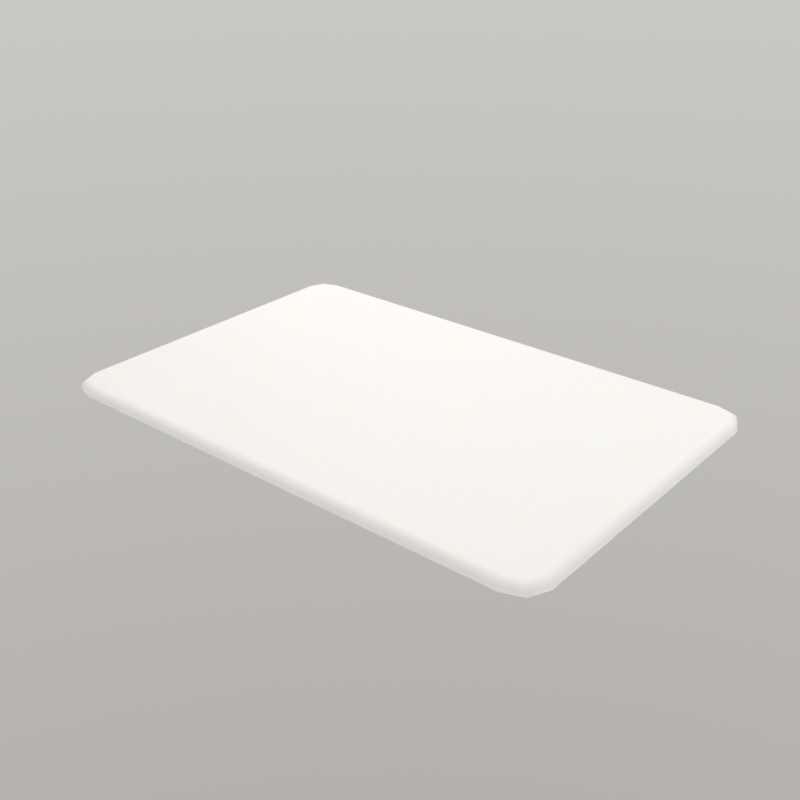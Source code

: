 # Source: calm-card.blend  (saved by Blender 4.5.92; exported with 4.5.12 LTS)
import bpy
from mathutils import Matrix  # noqa: F401  (used for matrix-valued properties, if any)

bpy.ops.wm.read_factory_settings(use_empty=True)
scene = bpy.context.scene
scene.name = 'card'

# ---- materials (node trees are filled in below, after node groups)
mat_card_arcilla = bpy.data.materials.new('card_arcilla')

# ---- material node trees
mat_card_arcilla.use_nodes = True; mat_card_arcilla.node_tree.nodes.clear()
_N = mat_card_arcilla.node_tree.nodes; _L = mat_card_arcilla.node_tree.links
n0 = _N.new('ShaderNodeBsdfPrincipled'); n0.name = 'Principled BSDF'; n0.location = (-200, 100)
n0.inputs[0].default_value = (0.97, 0.96, 0.93, 1.0)
n0.inputs[2].default_value = 0.58
n0.inputs[8].default_value = 0.35
n0.inputs[13].default_value = 0.4
n0.inputs[19].default_value = 0.12
n0.inputs[20].default_value = 0.55
n1 = _N.new('ShaderNodeOutputMaterial'); n1.name = 'Material Output'; n1.location = (200, 100)
_L.new(n0.outputs[0], n1.inputs[0])
n1.is_active_output = True

# ---- world
world_estudio_suave = bpy.data.worlds.new('estudio_suave'); scene.world = world_estudio_suave
world_estudio_suave.use_nodes = True; world_estudio_suave.node_tree.nodes.clear()
_N = world_estudio_suave.node_tree.nodes; _L = world_estudio_suave.node_tree.links
n0 = _N.new('ShaderNodeBackground'); n0.name = 'Background'; n0.location = (-200, 100)
n0.inputs[1].default_value = 0.85
n1 = _N.new('ShaderNodeOutputWorld'); n1.name = 'World Output'; n1.location = (200, 100)
n2 = _N.new('ShaderNodeTexCoord'); n2.name = 'Texture Coordinate'; n2.location = (0, 0)
n3 = _N.new('ShaderNodeSeparateXYZ'); n3.name = 'Separate XYZ'; n3.location = (0, 0)
n4 = _N.new('ShaderNodeValToRGB'); n4.name = 'Color Ramp'; n4.location = (0, 0)
while len(n4.color_ramp.elements) > 1: n4.color_ramp.elements.remove(n4.color_ramp.elements[-1])
n4.color_ramp.elements[0].position = 0.0; n4.color_ramp.elements[0].color = (0.46, 0.44, 0.42, 1.0)
_e = n4.color_ramp.elements.new(1.0); _e.color = (1.0, 0.99, 0.97, 1.0)
n5 = _N.new('ShaderNodeMapRange'); n5.name = 'Map Range'; n5.location = (0, 0)
n5.inputs[1].default_value = -1.0
_L.new(n0.outputs[0], n1.inputs[0])
_L.new(n2.outputs[0], n3.inputs[0])
_L.new(n3.outputs[2], n5.inputs[0])
_L.new(n5.outputs[0], n4.inputs[0])
_L.new(n4.outputs[0], n0.inputs[0])
n1.is_active_output = True

# ---- lights
light_softbox = bpy.data.lights.new('softbox', 'AREA')
light_softbox.color = (1.0, 0.98, 0.95)
light_softbox.energy = 70.0
light_softbox.shape = 'DISK'
light_softbox.size = 3.2
light_softbox_001 = bpy.data.lights.new('softbox.001', 'AREA')
light_softbox_001.color = (1.0, 0.98, 0.95)
light_softbox_001.energy = 14.0
light_softbox_001.shape = 'DISK'
light_softbox_001.size = 2.4

# ---- meshes
me_card_slab = bpy.data.meshes.new('card_slab')
me_card_slab.from_pydata([(1.5, 0.0, 0.0), (1.5, 0.1218, 0.0), (1.5, 0.2436, 0.0), (1.5, 0.3653, 0.0), (1.5, 0.4871, 0.0), (1.5, 0.6089, 0.0), (1.5, 0.7307, 0.0), (1.5, 0.8525, 0.0), (1.451, 0.9605, 0.0), (1.34, 1.0, 0.0), (1.218, 1.0, 0.0), (1.096, 1.0, 0.0), (0.9742, 1.0, 0.0), (0.8525, 1.0, 0.0), (0.7307, 1.0, 0.0), (0.6089, 1.0, 0.0), (0.4871, 1.0, 0.0), (0.3653, 1.0, 0.0), (0.2436, 1.0, 0.0), (0.1218, 1.0, 0.0), (3.614e-15, 1.0, 0.0), (-0.1218, 1.0, 0.0), (-0.2436, 1.0, 0.0), (-0.3653, 1.0, 0.0), (-0.4871, 1.0, 0.0), (-0.6089, 1.0, 0.0), (-0.7307, 1.0, 0.0), (-0.8525, 1.0, 0.0), (-0.9742, 1.0, 0.0), (-1.096, 1.0, 0.0), (-1.218, 1.0, 0.0), (-1.34, 1.0, 0.0), (-1.451, 0.9605, 0.0), (-1.5, 0.8525, 0.0), (-1.5, 0.7307, 0.0), (-1.5, 0.6089, 0.0), (-1.5, 0.4871, 0.0), (-1.5, 0.3653, 0.0), (-1.5, 0.2436, 0.0), (-1.5, 0.1218, 0.0), (-1.5, 6.401e-15, 0.0), (-1.5, -0.1218, 0.0), (-1.5, -0.2436, 0.0), (-1.5, -0.3653, 0.0), (-1.5, -0.4871, 0.0), (-1.5, -0.6089, 0.0), (-1.5, -0.7307, 0.0), (-1.5, -0.8525, 0.0), (-1.451, -0.9605, 0.0), (-1.34, -1.0, 0.0), (-1.218, -1.0, 0.0), (-1.096, -1.0, 0.0), (-0.9742, -1.0, 0.0), (-0.8525, -1.0, 0.0), (-0.7307, -1.0, 0.0), (-0.6089, -1.0, 0.0), (-0.4871, -1.0, 0.0), (-0.3653, -1.0, 0.0), (-0.2436, -1.0, 0.0), (-0.1218, -1.0, 0.0), (-1.617e-14, -1.0, 0.0), (0.1218, -1.0, 0.0), (0.2436, -1.0, 0.0), (0.3653, -1.0, 0.0), (0.4871, -1.0, 0.0), (0.6089, -1.0, 0.0), (0.7307, -1.0, 0.0), (0.8525, -1.0, 0.0), (0.9742, -1.0, 0.0), (1.096, -1.0, 0.0), (1.218, -1.0, 0.0), (1.34, -1.0, 0.0), (1.451, -0.9605, 0.0), (1.5, -0.8525, 0.0), (1.5, -0.7307, 0.0), (1.5, -0.6089, 0.0), (1.5, -0.4871, 0.0), (1.5, -0.3653, 0.0), (1.5, -0.2436, 0.0), (1.5, -0.1218, 0.0), (1.5, 0.0, 0.0), (1.5, 0.1218, 0.0), (1.5, 0.2436, 0.0), (1.5, 0.3653, 0.0), (1.5, 0.4871, 0.0), (1.5, 0.6089, 0.0), (1.5, 0.7307, 0.0), (1.5, 0.8525, 0.0), (1.451, 0.9605, 0.0), (1.34, 1.0, 0.0), (1.218, 1.0, 0.0), (1.096, 1.0, 0.0), (0.9742, 1.0, 0.0), (0.8525, 1.0, 0.0), (0.7307, 1.0, 0.0), (0.6089, 1.0, 0.0), (0.4871, 1.0, 0.0), (0.3653, 1.0, 0.0), (0.2436, 1.0, 0.0), (0.1218, 1.0, 0.0), (3.614e-15, 1.0, 0.0), (-0.1218, 1.0, 0.0), (-0.2436, 1.0, 0.0), (-0.3653, 1.0, 0.0), (-0.4871, 1.0, 0.0), (-0.6089, 1.0, 0.0), (-0.7307, 1.0, 0.0), (-0.8525, 1.0, 0.0), (-0.9742, 1.0, 0.0), (-1.096, 1.0, 0.0), (-1.218, 1.0, 0.0), (-1.34, 1.0, 0.0), (-1.451, 0.9605, 0.0), (-1.5, 0.8525, 0.0), (-1.5, 0.7307, 0.0), (-1.5, 0.6089, 0.0), (-1.5, 0.4871, 0.0), (-1.5, 0.3653, 0.0), (-1.5, 0.2436, 0.0), (-1.5, 0.1218, 0.0), (-1.5, 6.401e-15, 0.0), (-1.5, -0.1218, 0.0), (-1.5, -0.2436, 0.0), (-1.5, -0.3653, 0.0), (-1.5, -0.4871, 0.0), (-1.5, -0.6089, 0.0), (-1.5, -0.7307, 0.0), (-1.5, -0.8525, 0.0), (-1.451, -0.9605, 0.0), (-1.34, -1.0, 0.0), (-1.218, -1.0, 0.0), (-1.096, -1.0, 0.0), (-0.9742, -1.0, 0.0), (-0.8525, -1.0, 0.0), (-0.7307, -1.0, 0.0), (-0.6089, -1.0, 0.0), (-0.4871, -1.0, 0.0), (-0.3653, -1.0, 0.0), (-0.2436, -1.0, 0.0), (-0.1218, -1.0, 0.0), (-1.617e-14, -1.0, 0.0), (0.1218, -1.0, 0.0), (0.2436, -1.0, 0.0), (0.3653, -1.0, 0.0), (0.4871, -1.0, 0.0), (0.6089, -1.0, 0.0), (0.7307, -1.0, 0.0), (0.8525, -1.0, 0.0), (0.9742, -1.0, 0.0), (1.096, -1.0, 0.0), (1.218, -1.0, 0.0), (1.34, -1.0, 0.0), (1.451, -0.9605, 0.0), (1.5, -0.8525, 0.0), (1.5, -0.7307, 0.0), (1.5, -0.6089, 0.0), (1.5, -0.4871, 0.0), (1.5, -0.3653, 0.0), (1.5, -0.2436, 0.0), (1.5, -0.1218, 0.0), (1.496, 0.0, 0.01913), (1.496, 0.1218, 0.01913), (1.496, 0.2436, 0.01913), (1.496, 0.3653, 0.01913), (1.496, 0.4871, 0.01913), (1.496, 0.6089, 0.01913), (1.496, 0.7307, 0.01913), (1.496, 0.8517, 0.01913), (1.449, 0.9577, 0.01913), (1.339, 0.9962, 0.01913), (1.218, 0.9962, 0.01913), (1.096, 0.9962, 0.01913), (0.9742, 0.9962, 0.01913), (0.8525, 0.9962, 0.01913), (0.7307, 0.9962, 0.01913), (0.6089, 0.9962, 0.01913), (0.4871, 0.9962, 0.01913), (0.3653, 0.9962, 0.01913), (0.2436, 0.9962, 0.01913), (0.1218, 0.9962, 0.01913), (3.612e-15, 0.9962, 0.01913), (-0.1218, 0.9962, 0.01913), (-0.2436, 0.9962, 0.01913), (-0.3653, 0.9962, 0.01913), (-0.4871, 0.9962, 0.01913), (-0.6089, 0.9962, 0.01913), (-0.7307, 0.9962, 0.01913), (-0.8525, 0.9962, 0.01913), (-0.9742, 0.9962, 0.01913), (-1.096, 0.9962, 0.01913), (-1.218, 0.9962, 0.01913), (-1.339, 0.9962, 0.01913), (-1.449, 0.9577, 0.01913), (-1.496, 0.8517, 0.01913), (-1.496, 0.7307, 0.01913), (-1.496, 0.6089, 0.01913), (-1.496, 0.4871, 0.01913), (-1.496, 0.3653, 0.01913), (-1.496, 0.2436, 0.01913), (-1.496, 0.1218, 0.01913), (-1.496, 6.401e-15, 0.01913), (-1.496, -0.1218, 0.01913), (-1.496, -0.2436, 0.01913), (-1.496, -0.3653, 0.01913), (-1.496, -0.4871, 0.01913), (-1.496, -0.6089, 0.01913), (-1.496, -0.7307, 0.01913), (-1.496, -0.8517, 0.01913), (-1.449, -0.9577, 0.01913), (-1.339, -0.9962, 0.01913), (-1.218, -0.9962, 0.01913), (-1.096, -0.9962, 0.01913), (-0.9742, -0.9962, 0.01913), (-0.8525, -0.9962, 0.01913), (-0.7307, -0.9962, 0.01913), (-0.6089, -0.9962, 0.01913), (-0.4871, -0.9962, 0.01913), (-0.3653, -0.9962, 0.01913), (-0.2436, -0.9962, 0.01913), (-0.1218, -0.9962, 0.01913), (-1.617e-14, -0.9962, 0.01913), (0.1218, -0.9962, 0.01913), (0.2436, -0.9962, 0.01913), (0.3653, -0.9962, 0.01913), (0.4871, -0.9962, 0.01913), (0.6089, -0.9962, 0.01913), (0.7307, -0.9962, 0.01913), (0.8525, -0.9962, 0.01913), (0.9742, -0.9962, 0.01913), (1.096, -0.9962, 0.01913), (1.218, -0.9962, 0.01913), (1.339, -0.9962, 0.01913), (1.449, -0.9577, 0.01913), (1.496, -0.8517, 0.01913), (1.496, -0.7307, 0.01913), (1.496, -0.6089, 0.01913), (1.496, -0.4871, 0.01913), (1.496, -0.3653, 0.01913), (1.496, -0.2436, 0.01913), (1.496, -0.1218, 0.01913), (1.485, 0.0, 0.03536), (1.485, 0.1218, 0.03536), (1.485, 0.2436, 0.03536), (1.485, 0.3653, 0.03536), (1.485, 0.4871, 0.03536), (1.485, 0.6089, 0.03536), (1.485, 0.7307, 0.03536), (1.486, 0.8494, 0.03536), (1.442, 0.9497, 0.03536), (1.337, 0.9856, 0.03536), (1.218, 0.9854, 0.03536), (1.096, 0.9854, 0.03536), (0.9742, 0.9854, 0.03536), (0.8525, 0.9854, 0.03536), (0.7307, 0.9854, 0.03536), (0.6089, 0.9854, 0.03536), (0.4871, 0.9854, 0.03536), (0.3653, 0.9854, 0.03536), (0.2436, 0.9854, 0.03536), (0.1218, 0.9854, 0.03536), (3.607e-15, 0.9854, 0.03536), (-0.1218, 0.9854, 0.03536), (-0.2436, 0.9854, 0.03536), (-0.3653, 0.9854, 0.03536), (-0.4871, 0.9854, 0.03536), (-0.6089, 0.9854, 0.03536), (-0.7307, 0.9854, 0.03536), (-0.8525, 0.9854, 0.03536), (-0.9742, 0.9854, 0.03536), (-1.096, 0.9854, 0.03536), (-1.218, 0.9854, 0.03536), (-1.337, 0.9856, 0.03536), (-1.442, 0.9497, 0.03536), (-1.486, 0.8494, 0.03536), (-1.485, 0.7307, 0.03536), (-1.485, 0.6089, 0.03536), (-1.485, 0.4871, 0.03536), (-1.485, 0.3653, 0.03536), (-1.485, 0.2436, 0.03536), (-1.485, 0.1218, 0.03536), (-1.485, 6.401e-15, 0.03536), (-1.485, -0.1218, 0.03536), (-1.485, -0.2436, 0.03536), (-1.485, -0.3653, 0.03536), (-1.485, -0.4871, 0.03536), (-1.485, -0.6089, 0.03536), (-1.485, -0.7307, 0.03536), (-1.486, -0.8494, 0.03536), (-1.442, -0.9497, 0.03536), (-1.337, -0.9856, 0.03536), (-1.218, -0.9854, 0.03536), (-1.096, -0.9854, 0.03536), (-0.9742, -0.9854, 0.03536), (-0.8525, -0.9854, 0.03536), (-0.7307, -0.9854, 0.03536), (-0.6089, -0.9854, 0.03536), (-0.4871, -0.9854, 0.03536), (-0.3653, -0.9854, 0.03536), (-0.2436, -0.9854, 0.03536), (-0.1218, -0.9854, 0.03536), (-1.616e-14, -0.9854, 0.03536), (0.1218, -0.9854, 0.03536), (0.2436, -0.9854, 0.03536), (0.3653, -0.9854, 0.03536), (0.4871, -0.9854, 0.03536), (0.6089, -0.9854, 0.03536), (0.7307, -0.9854, 0.03536), (0.8525, -0.9854, 0.03536), (0.9742, -0.9854, 0.03536), (1.096, -0.9854, 0.03536), (1.218, -0.9854, 0.03536), (1.337, -0.9856, 0.03536), (1.442, -0.9497, 0.03536), (1.486, -0.8494, 0.03536), (1.485, -0.7307, 0.03536), (1.485, -0.6089, 0.03536), (1.485, -0.4871, 0.03536), (1.485, -0.3653, 0.03536), (1.485, -0.2436, 0.03536), (1.485, -0.1218, 0.03536), (1.469, 0.0, 0.04619), (1.469, 0.1218, 0.04619), (1.469, 0.2436, 0.04619), (1.469, 0.3653, 0.04619), (1.469, 0.4871, 0.04619), (1.469, 0.6089, 0.04619), (1.469, 0.7307, 0.04619), (1.47, 0.8461, 0.04619), (1.431, 0.9378, 0.04619), (1.334, 0.9696, 0.04619), (1.218, 0.9691, 0.04619), (1.096, 0.9691, 0.04619), (0.9742, 0.9691, 0.04619), (0.8525, 0.9691, 0.04619), (0.7307, 0.9691, 0.04619), (0.6089, 0.9691, 0.04619), (0.4871, 0.9691, 0.04619), (0.3653, 0.9691, 0.04619), (0.2436, 0.9691, 0.04619), (0.1218, 0.9691, 0.04619), (3.6e-15, 0.9691, 0.04619), (-0.1218, 0.9691, 0.04619), (-0.2436, 0.9691, 0.04619), (-0.3653, 0.9691, 0.04619), (-0.4871, 0.9691, 0.04619), (-0.6089, 0.9691, 0.04619), (-0.7307, 0.9691, 0.04619), (-0.8525, 0.9691, 0.04619), (-0.9742, 0.9691, 0.04619), (-1.096, 0.9691, 0.04619), (-1.218, 0.9691, 0.04619), (-1.334, 0.9696, 0.04619), (-1.431, 0.9378, 0.04619), (-1.47, 0.8461, 0.04619), (-1.469, 0.7307, 0.04619), (-1.469, 0.6089, 0.04619), (-1.469, 0.4871, 0.04619), (-1.469, 0.3653, 0.04619), (-1.469, 0.2436, 0.04619), (-1.469, 0.1218, 0.04619), (-1.469, 6.401e-15, 0.04619), (-1.469, -0.1218, 0.04619), (-1.469, -0.2436, 0.04619), (-1.469, -0.3653, 0.04619), (-1.469, -0.4871, 0.04619), (-1.469, -0.6089, 0.04619), (-1.469, -0.7307, 0.04619), (-1.47, -0.8461, 0.04619), (-1.431, -0.9378, 0.04619), (-1.334, -0.9696, 0.04619), (-1.218, -0.9691, 0.04619), (-1.096, -0.9691, 0.04619), (-0.9742, -0.9691, 0.04619), (-0.8525, -0.9691, 0.04619), (-0.7307, -0.9691, 0.04619), (-0.6089, -0.9691, 0.04619), (-0.4871, -0.9691, 0.04619), (-0.3653, -0.9691, 0.04619), (-0.2436, -0.9691, 0.04619), (-0.1218, -0.9691, 0.04619), (-1.616e-14, -0.9691, 0.04619), (0.1218, -0.9691, 0.04619), (0.2436, -0.9691, 0.04619), (0.3653, -0.9691, 0.04619), (0.4871, -0.9691, 0.04619), (0.6089, -0.9691, 0.04619), (0.7307, -0.9691, 0.04619), (0.8525, -0.9691, 0.04619), (0.9742, -0.9691, 0.04619), (1.096, -0.9691, 0.04619), (1.218, -0.9691, 0.04619), (1.334, -0.9696, 0.04619), (1.431, -0.9378, 0.04619), (1.47, -0.8461, 0.04619), (1.469, -0.7307, 0.04619), (1.469, -0.6089, 0.04619), (1.469, -0.4871, 0.04619), (1.469, -0.3653, 0.04619), (1.469, -0.2436, 0.04619), (1.469, -0.1218, 0.04619), (1.45, 0.0, 0.05), (1.45, 0.1218, 0.05), (1.45, 0.2436, 0.05), (1.45, 0.3653, 0.05), (1.45, 0.4871, 0.05), (1.45, 0.6089, 0.05), (1.45, 0.7307, 0.05), (1.451, 0.8421, 0.05), (1.418, 0.9237, 0.05), (1.331, 0.9507, 0.05), (1.218, 0.95, 0.05), (1.096, 0.95, 0.05), (0.9742, 0.95, 0.05), (0.8525, 0.95, 0.05), (0.7307, 0.95, 0.05), (0.6089, 0.95, 0.05), (0.4871, 0.95, 0.05), (0.3653, 0.95, 0.05), (0.2436, 0.95, 0.05), (0.1218, 0.95, 0.05), (3.591e-15, 0.95, 0.05), (-0.1218, 0.95, 0.05), (-0.2436, 0.95, 0.05), (-0.3653, 0.95, 0.05), (-0.4871, 0.95, 0.05), (-0.6089, 0.95, 0.05), (-0.7307, 0.95, 0.05), (-0.8525, 0.95, 0.05), (-0.9742, 0.95, 0.05), (-1.096, 0.95, 0.05), (-1.218, 0.95, 0.05), (-1.331, 0.9507, 0.05), (-1.418, 0.9237, 0.05), (-1.451, 0.8421, 0.05), (-1.45, 0.7307, 0.05), (-1.45, 0.6089, 0.05), (-1.45, 0.4871, 0.05), (-1.45, 0.3653, 0.05), (-1.45, 0.2436, 0.05), (-1.45, 0.1218, 0.05), (-1.45, 6.401e-15, 0.05), (-1.45, -0.1218, 0.05), (-1.45, -0.2436, 0.05), (-1.45, -0.3653, 0.05), (-1.45, -0.4871, 0.05), (-1.45, -0.6089, 0.05), (-1.45, -0.7307, 0.05), (-1.451, -0.8421, 0.05), (-1.418, -0.9237, 0.05), (-1.331, -0.9507, 0.05), (-1.218, -0.95, 0.05), (-1.096, -0.95, 0.05), (-0.9742, -0.95, 0.05), (-0.8525, -0.95, 0.05), (-0.7307, -0.95, 0.05), (-0.6089, -0.95, 0.05), (-0.4871, -0.95, 0.05), (-0.3653, -0.95, 0.05), (-0.2436, -0.95, 0.05), (-0.1218, -0.95, 0.05), (-1.615e-14, -0.95, 0.05), (0.1218, -0.95, 0.05), (0.2436, -0.95, 0.05), (0.3653, -0.95, 0.05), (0.4871, -0.95, 0.05), (0.6089, -0.95, 0.05), (0.7307, -0.95, 0.05), (0.8525, -0.95, 0.05), (0.9742, -0.95, 0.05), (1.096, -0.95, 0.05), (1.218, -0.95, 0.05), (1.331, -0.9507, 0.05), (1.418, -0.9237, 0.05), (1.451, -0.8421, 0.05), (1.45, -0.7307, 0.05), (1.45, -0.6089, 0.05), (1.45, -0.4871, 0.05), (1.45, -0.3653, 0.05), (1.45, -0.2436, 0.05), (1.45, -0.1218, 0.05)], [], [(0, 1, 81, 80), (1, 2, 82, 81), (2, 3, 83, 82), (3, 4, 84, 83), (4, 5, 85, 84), (5, 6, 86, 85), (6, 7, 87, 86), (7, 8, 88, 87), (8, 9, 89, 88), (9, 10, 90, 89), (10, 11, 91, 90), (11, 12, 92, 91), (12, 13, 93, 92), (13, 14, 94, 93), (14, 15, 95, 94), (15, 16, 96, 95), (16, 17, 97, 96), (17, 18, 98, 97), (18, 19, 99, 98), (19, 20, 100, 99), (20, 21, 101, 100), (21, 22, 102, 101), (22, 23, 103, 102), (23, 24, 104, 103), (24, 25, 105, 104), (25, 26, 106, 105), (26, 27, 107, 106), (27, 28, 108, 107), (28, 29, 109, 108), (29, 30, 110, 109), (30, 31, 111, 110), (31, 32, 112, 111), (32, 33, 113, 112), (33, 34, 114, 113), (34, 35, 115, 114), (35, 36, 116, 115), (36, 37, 117, 116), (37, 38, 118, 117), (38, 39, 119, 118), (39, 40, 120, 119), (40, 41, 121, 120), (41, 42, 122, 121), (42, 43, 123, 122), (43, 44, 124, 123), (44, 45, 125, 124), (45, 46, 126, 125), (46, 47, 127, 126), (47, 48, 128, 127), (48, 49, 129, 128), (49, 50, 130, 129), (50, 51, 131, 130), (51, 52, 132, 131), (52, 53, 133, 132), (53, 54, 134, 133), (54, 55, 135, 134), (55, 56, 136, 135), (56, 57, 137, 136), (57, 58, 138, 137), (58, 59, 139, 138), (59, 60, 140, 139), (60, 61, 141, 140), (61, 62, 142, 141), (62, 63, 143, 142), (63, 64, 144, 143), (64, 65, 145, 144), (65, 66, 146, 145), (66, 67, 147, 146), (67, 68, 148, 147), (68, 69, 149, 148), (69, 70, 150, 149), (70, 71, 151, 150), (71, 72, 152, 151), (72, 73, 153, 152), (73, 74, 154, 153), (74, 75, 155, 154), (75, 76, 156, 155), (76, 77, 157, 156), (77, 78, 158, 157), (78, 79, 159, 158), (79, 0, 80, 159), (80, 81, 161, 160), (81, 82, 162, 161), (82, 83, 163, 162), (83, 84, 164, 163), (84, 85, 165, 164), (85, 86, 166, 165), (86, 87, 167, 166), (87, 88, 168, 167), (88, 89, 169, 168), (89, 90, 170, 169), (90, 91, 171, 170), (91, 92, 172, 171), (92, 93, 173, 172), (93, 94, 174, 173), (94, 95, 175, 174), (95, 96, 176, 175), (96, 97, 177, 176), (97, 98, 178, 177), (98, 99, 179, 178), (99, 100, 180, 179), (100, 101, 181, 180), (101, 102, 182, 181), (102, 103, 183, 182), (103, 104, 184, 183), (104, 105, 185, 184), (105, 106, 186, 185), (106, 107, 187, 186), (107, 108, 188, 187), (108, 109, 189, 188), (109, 110, 190, 189), (110, 111, 191, 190), (111, 112, 192, 191), (112, 113, 193, 192), (113, 114, 194, 193), (114, 115, 195, 194), (115, 116, 196, 195), (116, 117, 197, 196), (117, 118, 198, 197), (118, 119, 199, 198), (119, 120, 200, 199), (120, 121, 201, 200), (121, 122, 202, 201), (122, 123, 203, 202), (123, 124, 204, 203), (124, 125, 205, 204), (125, 126, 206, 205), (126, 127, 207, 206), (127, 128, 208, 207), (128, 129, 209, 208), (129, 130, 210, 209), (130, 131, 211, 210), (131, 132, 212, 211), (132, 133, 213, 212), (133, 134, 214, 213), (134, 135, 215, 214), (135, 136, 216, 215), (136, 137, 217, 216), (137, 138, 218, 217), (138, 139, 219, 218), (139, 140, 220, 219), (140, 141, 221, 220), (141, 142, 222, 221), (142, 143, 223, 222), (143, 144, 224, 223), (144, 145, 225, 224), (145, 146, 226, 225), (146, 147, 227, 226), (147, 148, 228, 227), (148, 149, 229, 228), (149, 150, 230, 229), (150, 151, 231, 230), (151, 152, 232, 231), (152, 153, 233, 232), (153, 154, 234, 233), (154, 155, 235, 234), (155, 156, 236, 235), (156, 157, 237, 236), (157, 158, 238, 237), (158, 159, 239, 238), (159, 80, 160, 239), (160, 161, 241, 240), (161, 162, 242, 241), (162, 163, 243, 242), (163, 164, 244, 243), (164, 165, 245, 244), (165, 166, 246, 245), (166, 167, 247, 246), (167, 168, 248, 247), (168, 169, 249, 248), (169, 170, 250, 249), (170, 171, 251, 250), (171, 172, 252, 251), (172, 173, 253, 252), (173, 174, 254, 253), (174, 175, 255, 254), (175, 176, 256, 255), (176, 177, 257, 256), (177, 178, 258, 257), (178, 179, 259, 258), (179, 180, 260, 259), (180, 181, 261, 260), (181, 182, 262, 261), (182, 183, 263, 262), (183, 184, 264, 263), (184, 185, 265, 264), (185, 186, 266, 265), (186, 187, 267, 266), (187, 188, 268, 267), (188, 189, 269, 268), (189, 190, 270, 269), (190, 191, 271, 270), (191, 192, 272, 271), (192, 193, 273, 272), (193, 194, 274, 273), (194, 195, 275, 274), (195, 196, 276, 275), (196, 197, 277, 276), (197, 198, 278, 277), (198, 199, 279, 278), (199, 200, 280, 279), (200, 201, 281, 280), (201, 202, 282, 281), (202, 203, 283, 282), (203, 204, 284, 283), (204, 205, 285, 284), (205, 206, 286, 285), (206, 207, 287, 286), (207, 208, 288, 287), (208, 209, 289, 288), (209, 210, 290, 289), (210, 211, 291, 290), (211, 212, 292, 291), (212, 213, 293, 292), (213, 214, 294, 293), (214, 215, 295, 294), (215, 216, 296, 295), (216, 217, 297, 296), (217, 218, 298, 297), (218, 219, 299, 298), (219, 220, 300, 299), (220, 221, 301, 300), (221, 222, 302, 301), (222, 223, 303, 302), (223, 224, 304, 303), (224, 225, 305, 304), (225, 226, 306, 305), (226, 227, 307, 306), (227, 228, 308, 307), (228, 229, 309, 308), (229, 230, 310, 309), (230, 231, 311, 310), (231, 232, 312, 311), (232, 233, 313, 312), (233, 234, 314, 313), (234, 235, 315, 314), (235, 236, 316, 315), (236, 237, 317, 316), (237, 238, 318, 317), (238, 239, 319, 318), (239, 160, 240, 319), (240, 241, 321, 320), (241, 242, 322, 321), (242, 243, 323, 322), (243, 244, 324, 323), (244, 245, 325, 324), (245, 246, 326, 325), (246, 247, 327, 326), (247, 248, 328, 327), (248, 249, 329, 328), (249, 250, 330, 329), (250, 251, 331, 330), (251, 252, 332, 331), (252, 253, 333, 332), (253, 254, 334, 333), (254, 255, 335, 334), (255, 256, 336, 335), (256, 257, 337, 336), (257, 258, 338, 337), (258, 259, 339, 338), (259, 260, 340, 339), (260, 261, 341, 340), (261, 262, 342, 341), (262, 263, 343, 342), (263, 264, 344, 343), (264, 265, 345, 344), (265, 266, 346, 345), (266, 267, 347, 346), (267, 268, 348, 347), (268, 269, 349, 348), (269, 270, 350, 349), (270, 271, 351, 350), (271, 272, 352, 351), (272, 273, 353, 352), (273, 274, 354, 353), (274, 275, 355, 354), (275, 276, 356, 355), (276, 277, 357, 356), (277, 278, 358, 357), (278, 279, 359, 358), (279, 280, 360, 359), (280, 281, 361, 360), (281, 282, 362, 361), (282, 283, 363, 362), (283, 284, 364, 363), (284, 285, 365, 364), (285, 286, 366, 365), (286, 287, 367, 366), (287, 288, 368, 367), (288, 289, 369, 368), (289, 290, 370, 369), (290, 291, 371, 370), (291, 292, 372, 371), (292, 293, 373, 372), (293, 294, 374, 373), (294, 295, 375, 374), (295, 296, 376, 375), (296, 297, 377, 376), (297, 298, 378, 377), (298, 299, 379, 378), (299, 300, 380, 379), (300, 301, 381, 380), (301, 302, 382, 381), (302, 303, 383, 382), (303, 304, 384, 383), (304, 305, 385, 384), (305, 306, 386, 385), (306, 307, 387, 386), (307, 308, 388, 387), (308, 309, 389, 388), (309, 310, 390, 389), (310, 311, 391, 390), (311, 312, 392, 391), (312, 313, 393, 392), (313, 314, 394, 393), (314, 315, 395, 394), (315, 316, 396, 395), (316, 317, 397, 396), (317, 318, 398, 397), (318, 319, 399, 398), (319, 240, 320, 399), (320, 321, 401, 400), (321, 322, 402, 401), (322, 323, 403, 402), (323, 324, 404, 403), (324, 325, 405, 404), (325, 326, 406, 405), (326, 327, 407, 406), (327, 328, 408, 407), (328, 329, 409, 408), (329, 330, 410, 409), (330, 331, 411, 410), (331, 332, 412, 411), (332, 333, 413, 412), (333, 334, 414, 413), (334, 335, 415, 414), (335, 336, 416, 415), (336, 337, 417, 416), (337, 338, 418, 417), (338, 339, 419, 418), (339, 340, 420, 419), (340, 341, 421, 420), (341, 342, 422, 421), (342, 343, 423, 422), (343, 344, 424, 423), (344, 345, 425, 424), (345, 346, 426, 425), (346, 347, 427, 426), (347, 348, 428, 427), (348, 349, 429, 428), (349, 350, 430, 429), (350, 351, 431, 430), (351, 352, 432, 431), (352, 353, 433, 432), (353, 354, 434, 433), (354, 355, 435, 434), (355, 356, 436, 435), (356, 357, 437, 436), (357, 358, 438, 437), (358, 359, 439, 438), (359, 360, 440, 439), (360, 361, 441, 440), (361, 362, 442, 441), (362, 363, 443, 442), (363, 364, 444, 443), (364, 365, 445, 444), (365, 366, 446, 445), (366, 367, 447, 446), (367, 368, 448, 447), (368, 369, 449, 448), (369, 370, 450, 449), (370, 371, 451, 450), (371, 372, 452, 451), (372, 373, 453, 452), (373, 374, 454, 453), (374, 375, 455, 454), (375, 376, 456, 455), (376, 377, 457, 456), (377, 378, 458, 457), (378, 379, 459, 458), (379, 380, 460, 459), (380, 381, 461, 460), (381, 382, 462, 461), (382, 383, 463, 462), (383, 384, 464, 463), (384, 385, 465, 464), (385, 386, 466, 465), (386, 387, 467, 466), (387, 388, 468, 467), (388, 389, 469, 468), (389, 390, 470, 469), (390, 391, 471, 470), (391, 392, 472, 471), (392, 393, 473, 472), (393, 394, 474, 473), (394, 395, 475, 474), (395, 396, 476, 475), (396, 397, 477, 476), (397, 398, 478, 477), (398, 399, 479, 478), (399, 320, 400, 479), (400, 401, 402, 403, 404, 405, 406, 407, 408, 409, 410, 411, 412, 413, 414, 415, 416, 417, 418, 419, 420, 421, 422, 423, 424, 425, 426, 427, 428, 429, 430, 431, 432, 433, 434, 435, 436, 437, 438, 439, 440, 441, 442, 443, 444, 445, 446, 447, 448, 449, 450, 451, 452, 453, 454, 455, 456, 457, 458, 459, 460, 461, 462, 463, 464, 465, 466, 467, 468, 469, 470, 471, 472, 473, 474, 475, 476, 477, 478, 479), (79, 78, 77, 76, 75, 74, 73, 72, 71, 70, 69, 68, 67, 66, 65, 64, 63, 62, 61, 60, 59, 58, 57, 56, 55, 54, 53, 52, 51, 50, 49, 48, 47, 46, 45, 44, 43, 42, 41, 40, 39, 38, 37, 36, 35, 34, 33, 32, 31, 30, 29, 28, 27, 26, 25, 24, 23, 22, 21, 20, 19, 18, 17, 16, 15, 14, 13, 12, 11, 10, 9, 8, 7, 6, 5, 4, 3, 2, 1, 0)])
me_card_slab.polygons.foreach_set('use_smooth', [1, 1, 1, 1, 1, 1, 1, 1, 1, 1, 1, 1, 1, 1, 1, 1, 1, 1, 1, 1, 1, 1, 1, 1, 1, 1, 1, 1, 1, 1, 1, 1, 1, 1, 1, 1, 1, 1, 1, 1, 1, 1, 1, 1, 1, 1, 1, 1, 1, 1, 1, 1, 1, 1, 1, 1, 1, 1, 1, 1, 1, 1, 1, 1, 1, 1, 1, 1, 1, 1, 1, 1, 1, 1, 1, 1, 1, 1, 1, 1, 1, 1, 1, 1, 1, 1, 1, 1, 1, 1, 1, 1, 1, 1, 1, 1, 1, 1, 1, 1, 1, 1, 1, 1, 1, 1, 1, 1, 1, 1, 1, 1, 1, 1, 1, 1, 1, 1, 1, 1, 1, 1, 1, 1, 1, 1, 1, 1, 1, 1, 1, 1, 1, 1, 1, 1, 1, 1, 1, 1, 1, 1, 1, 1, 1, 1, 1, 1, 1, 1, 1, 1, 1, 1, 1, 1, 1, 1, 1, 1, 1, 1, 1, 1, 1, 1, 1, 1, 1, 1, 1, 1, 1, 1, 1, 1, 1, 1, 1, 1, 1, 1, 1, 1, 1, 1, 1, 1, 1, 1, 1, 1, 1, 1, 1, 1, 1, 1, 1, 1, 1, 1, 1, 1, 1, 1, 1, 1, 1, 1, 1, 1, 1, 1, 1, 1, 1, 1, 1, 1, 1, 1, 1, 1, 1, 1, 1, 1, 1, 1, 1, 1, 1, 1, 1, 1, 1, 1, 1, 1, 1, 1, 1, 1, 1, 1, 1, 1, 1, 1, 1, 1, 1, 1, 1, 1, 1, 1, 1, 1, 1, 1, 1, 1, 1, 1, 1, 1, 1, 1, 1, 1, 1, 1, 1, 1, 1, 1, 1, 1, 1, 1, 1, 1, 1, 1, 1, 1, 1, 1, 1, 1, 1, 1, 1, 1, 1, 1, 1, 1, 1, 1, 1, 1, 1, 1, 1, 1, 1, 1, 1, 1, 1, 1, 1, 1, 1, 1, 1, 1, 1, 1, 1, 1, 1, 1, 1, 1, 1, 1, 1, 1, 1, 1, 1, 1, 1, 1, 1, 1, 1, 1, 1, 1, 1, 1, 1, 1, 1, 1, 1, 1, 1, 1, 1, 1, 1, 1, 1, 1, 1, 1, 1, 1, 1, 1, 1, 1, 1, 1, 1, 1, 1, 1, 1, 1, 1, 1, 1, 1, 1, 1, 1, 1, 1, 1, 1, 1, 1, 1, 1, 1, 1, 1, 1, 1, 1, 1, 1, 1, 0, 0])
_uv = me_card_slab.uv_layers.new(name='UVMap')
_uv.uv.foreach_set('vector', [1.0, 0.5, 1.0, 0.5609, 1.0, 0.5609, 1.0, 0.5, 1.0, 0.5609, 1.0, 0.6218, 1.0, 0.6218, 1.0, 0.5609, 1.0, 0.6218, 1.0, 0.6827, 1.0, 0.6827, 1.0, 0.6218, 1.0, 0.6827, 1.0, 0.7436, 1.0, 0.7436, 1.0, 0.6827, 1.0, 0.7436, 1.0, 0.8045, 1.0, 0.8045, 1.0, 0.7436, 1.0, 0.8045, 1.0, 0.8653, 1.0, 0.8653, 1.0, 0.8045, 1.0, 0.8653, 1.0, 0.9262, 1.0, 0.9262, 1.0, 0.8653, 1.0, 0.9262, 0.9838, 0.9803, 0.9838, 0.9803, 1.0, 0.9262, 0.9838, 0.9803, 0.9465, 1.0, 0.9465, 1.0, 0.9838, 0.9803, 0.9465, 1.0, 0.9059, 1.0, 0.9059, 1.0, 0.9465, 1.0, 0.9059, 1.0, 0.8653, 1.0, 0.8653, 1.0, 0.9059, 1.0, 0.8653, 1.0, 0.8247, 1.0, 0.8247, 1.0, 0.8653, 1.0, 0.8247, 1.0, 0.7842, 1.0, 0.7842, 1.0, 0.8247, 1.0, 0.7842, 1.0, 0.7436, 1.0, 0.7436, 1.0, 0.7842, 1.0, 0.7436, 1.0, 0.703, 1.0, 0.703, 1.0, 0.7436, 1.0, 0.703, 1.0, 0.6624, 1.0, 0.6624, 1.0, 0.703, 1.0, 0.6624, 1.0, 0.6218, 1.0, 0.6218, 1.0, 0.6624, 1.0, 0.6218, 1.0, 0.5812, 1.0, 0.5812, 1.0, 0.6218, 1.0, 0.5812, 1.0, 0.5406, 1.0, 0.5406, 1.0, 0.5812, 1.0, 0.5406, 1.0, 0.5, 1.0, 0.5, 1.0, 0.5406, 1.0, 0.5, 1.0, 0.4594, 1.0, 0.4594, 1.0, 0.5, 1.0, 0.4594, 1.0, 0.4188, 1.0, 0.4188, 1.0, 0.4594, 1.0, 0.4188, 1.0, 0.3782, 1.0, 0.3782, 1.0, 0.4188, 1.0, 0.3782, 1.0, 0.3376, 1.0, 0.3376, 1.0, 0.3782, 1.0, 0.3376, 1.0, 0.297, 1.0, 0.297, 1.0, 0.3376, 1.0, 0.297, 1.0, 0.2564, 1.0, 0.2564, 1.0, 0.297, 1.0, 0.2564, 1.0, 0.2158, 1.0, 0.2158, 1.0, 0.2564, 1.0, 0.2158, 1.0, 0.1753, 1.0, 0.1753, 1.0, 0.2158, 1.0, 0.1753, 1.0, 0.1347, 1.0, 0.1347, 1.0, 0.1753, 1.0, 0.1347, 1.0, 0.09406, 1.0, 0.09406, 1.0, 0.1347, 1.0, 0.09406, 1.0, 0.05347, 1.0, 0.05347, 1.0, 0.09406, 1.0, 0.05347, 1.0, 0.0162, 0.9803, 0.0162, 0.9803, 0.05347, 1.0, 0.0162, 0.9803, 6.795e-06, 0.9262, 6.795e-06, 0.9262, 0.0162, 0.9803, 6.795e-06, 0.9262, 0.0, 0.8653, 0.0, 0.8653, 6.795e-06, 0.9262, 0.0, 0.8653, 0.0, 0.8045, 0.0, 0.8045, 0.0, 0.8653, 0.0, 0.8045, 0.0, 0.7436, 0.0, 0.7436, 0.0, 0.8045, 0.0, 0.7436, 0.0, 0.6827, 0.0, 0.6827, 0.0, 0.7436, 0.0, 0.6827, 0.0, 0.6218, 0.0, 0.6218, 0.0, 0.6827, 0.0, 0.6218, 0.0, 0.5609, 0.0, 0.5609, 0.0, 0.6218, 0.0, 0.5609, 0.0, 0.5, 0.0, 0.5, 0.0, 0.5609, 0.0, 0.5, 0.0, 0.4391, 0.0, 0.4391, 0.0, 0.5, 0.0, 0.4391, 0.0, 0.3782, 0.0, 0.3782, 0.0, 0.4391, 0.0, 0.3782, 0.0, 0.3173, 0.0, 0.3173, 0.0, 0.3782, 0.0, 0.3173, 0.0, 0.2564, 0.0, 0.2564, 0.0, 0.3173, 0.0, 0.2564, 0.0, 0.1955, 0.0, 0.1955, 0.0, 0.2564, 0.0, 0.1955, 0.0, 0.1347, 0.0, 0.1347, 0.0, 0.1955, 0.0, 0.1347, 6.795e-06, 0.07377, 6.795e-06, 0.07377, 0.0, 0.1347, 6.795e-06, 0.07377, 0.0162, 0.01974, 0.0162, 0.01974, 6.795e-06, 0.07377, 0.0162, 0.01974, 0.05347, 0.0, 0.05347, 0.0, 0.0162, 0.01974, 0.05347, 0.0, 0.09406, 0.0, 0.09406, 0.0, 0.05347, 0.0, 0.09406, 0.0, 0.1347, 0.0, 0.1347, 0.0, 0.09406, 0.0, 0.1347, 0.0, 0.1753, 0.0, 0.1753, 0.0, 0.1347, 0.0, 0.1753, 0.0, 0.2158, 0.0, 0.2158, 0.0, 0.1753, 0.0, 0.2158, 0.0, 0.2564, 0.0, 0.2564, 0.0, 0.2158, 0.0, 0.2564, 0.0, 0.297, 0.0, 0.297, 0.0, 0.2564, 0.0, 0.297, 0.0, 0.3376, 0.0, 0.3376, 0.0, 0.297, 0.0, 0.3376, 0.0, 0.3782, 0.0, 0.3782, 0.0, 0.3376, 0.0, 0.3782, 0.0, 0.4188, 0.0, 0.4188, 0.0, 0.3782, 0.0, 0.4188, 0.0, 0.4594, 0.0, 0.4594, 0.0, 0.4188, 0.0, 0.4594, 0.0, 0.5, 0.0, 0.5, 0.0, 0.4594, 0.0, 0.5, 0.0, 0.5406, 0.0, 0.5406, 0.0, 0.5, 0.0, 0.5406, 0.0, 0.5812, 0.0, 0.5812, 0.0, 0.5406, 0.0, 0.5812, 0.0, 0.6218, 0.0, 0.6218, 0.0, 0.5812, 0.0, 0.6218, 0.0, 0.6624, 0.0, 0.6624, 0.0, 0.6218, 0.0, 0.6624, 0.0, 0.703, 0.0, 0.703, 0.0, 0.6624, 0.0, 0.703, 0.0, 0.7436, 0.0, 0.7436, 0.0, 0.703, 0.0, 0.7436, 0.0, 0.7842, 0.0, 0.7842, 0.0, 0.7436, 0.0, 0.7842, 0.0, 0.8247, 0.0, 0.8247, 0.0, 0.7842, 0.0, 0.8247, 0.0, 0.8653, 0.0, 0.8653, 0.0, 0.8247, 0.0, 0.8653, 0.0, 0.9059, 0.0, 0.9059, 0.0, 0.8653, 0.0, 0.9059, 0.0, 0.9465, 0.0, 0.9465, 0.0, 0.9059, 0.0, 0.9465, 0.0, 0.9838, 0.01974, 0.9838, 0.01974, 0.9465, 0.0, 0.9838, 0.01974, 1.0, 0.07377, 1.0, 0.07377, 0.9838, 0.01974, 1.0, 0.07377, 1.0, 0.1347, 1.0, 0.1347, 1.0, 0.07377, 1.0, 0.1347, 1.0, 0.1955, 1.0, 0.1955, 1.0, 0.1347, 1.0, 0.1955, 1.0, 0.2564, 1.0, 0.2564, 1.0, 0.1955, 1.0, 0.2564, 1.0, 0.3173, 1.0, 0.3173, 1.0, 0.2564, 1.0, 0.3173, 1.0, 0.3782, 1.0, 0.3782, 1.0, 0.3173, 1.0, 0.3782, 1.0, 0.4391, 1.0, 0.4391, 1.0, 0.3782, 1.0, 0.4391, 1.0, 0.5, 1.0, 0.5, 1.0, 0.4391, 1.0, 0.5, 1.0, 0.5609, 0.9987, 0.5609, 0.9987, 0.5, 1.0, 0.5609, 1.0, 0.6218, 0.9987, 0.6218, 0.9987, 0.5609, 1.0, 0.6218, 1.0, 0.6827, 0.9987, 0.6827, 0.9987, 0.6218, 1.0, 0.6827, 1.0, 0.7436, 0.9987, 0.7436, 0.9987, 0.6827, 1.0, 0.7436, 1.0, 0.8045, 0.9987, 0.8045, 0.9987, 0.7436, 1.0, 0.8045, 1.0, 0.8653, 0.9987, 0.8653, 0.9987, 0.8045, 1.0, 0.8653, 1.0, 0.9262, 0.9988, 0.9258, 0.9987, 0.8653, 1.0, 0.9262, 0.9838, 0.9803, 0.9829, 0.9789, 0.9988, 0.9258, 0.9838, 0.9803, 0.9465, 1.0, 0.9463, 0.9981, 0.9829, 0.9789, 0.9465, 1.0, 0.9059, 1.0, 0.9059, 0.9981, 0.9463, 0.9981, 0.9059, 1.0, 0.8653, 1.0, 0.8653, 0.9981, 0.9059, 0.9981, 0.8653, 1.0, 0.8247, 1.0, 0.8247, 0.9981, 0.8653, 0.9981, 0.8247, 1.0, 0.7842, 1.0, 0.7842, 0.9981, 0.8247, 0.9981, 0.7842, 1.0, 0.7436, 1.0, 0.7436, 0.9981, 0.7842, 0.9981, 0.7436, 1.0, 0.703, 1.0, 0.703, 0.9981, 0.7436, 0.9981, 0.703, 1.0, 0.6624, 1.0, 0.6624, 0.9981, 0.703, 0.9981, 0.6624, 1.0, 0.6218, 1.0, 0.6218, 0.9981, 0.6624, 0.9981, 0.6218, 1.0, 0.5812, 1.0, 0.5812, 0.9981, 0.6218, 0.9981, 0.5812, 1.0, 0.5406, 1.0, 0.5406, 0.9981, 0.5812, 0.9981, 0.5406, 1.0, 0.5, 1.0, 0.5, 0.9981, 0.5406, 0.9981, 0.5, 1.0, 0.4594, 1.0, 0.4594, 0.9981, 0.5, 0.9981, 0.4594, 1.0, 0.4188, 1.0, 0.4188, 0.9981, 0.4594, 0.9981, 0.4188, 1.0, 0.3782, 1.0, 0.3782, 0.9981, 0.4188, 0.9981, 0.3782, 1.0, 0.3376, 1.0, 0.3376, 0.9981, 0.3782, 0.9981, 0.3376, 1.0, 0.297, 1.0, 0.297, 0.9981, 0.3376, 0.9981, 0.297, 1.0, 0.2564, 1.0, 0.2564, 0.9981, 0.297, 0.9981, 0.2564, 1.0, 0.2158, 1.0, 0.2158, 0.9981, 0.2564, 0.9981, 0.2158, 1.0, 0.1753, 1.0, 0.1753, 0.9981, 0.2158, 0.9981, 0.1753, 1.0, 0.1347, 1.0, 0.1347, 0.9981, 0.1753, 0.9981, 0.1347, 1.0, 0.09406, 1.0, 0.09406, 0.9981, 0.1347, 0.9981, 0.09406, 1.0, 0.05347, 1.0, 0.05368, 0.9981, 0.09406, 0.9981, 0.05347, 1.0, 0.0162, 0.9803, 0.01705, 0.9789, 0.05368, 0.9981, 0.0162, 0.9803, 6.795e-06, 0.9262, 0.001248, 0.9258, 0.01705, 0.9789, 6.795e-06, 0.9262, 0.0, 0.8653, 0.001269, 0.8653, 0.001248, 0.9258, 0.0, 0.8653, 0.0, 0.8045, 0.001269, 0.8045, 0.001269, 0.8653, 0.0, 0.8045, 0.0, 0.7436, 0.001269, 0.7436, 0.001269, 0.8045, 0.0, 0.7436, 0.0, 0.6827, 0.001269, 0.6827, 0.001269, 0.7436, 0.0, 0.6827, 0.0, 0.6218, 0.001269, 0.6218, 0.001269, 0.6827, 0.0, 0.6218, 0.0, 0.5609, 0.001269, 0.5609, 0.001269, 0.6218, 0.0, 0.5609, 0.0, 0.5, 0.001269, 0.5, 0.001269, 0.5609, 0.0, 0.5, 0.0, 0.4391, 0.001269, 0.4391, 0.001269, 0.5, 0.0, 0.4391, 0.0, 0.3782, 0.001269, 0.3782, 0.001269, 0.4391, 0.0, 0.3782, 0.0, 0.3173, 0.001269, 0.3173, 0.001269, 0.3782, 0.0, 0.3173, 0.0, 0.2564, 0.001269, 0.2564, 0.001269, 0.3173, 0.0, 0.2564, 0.0, 0.1955, 0.001269, 0.1955, 0.001269, 0.2564, 0.0, 0.1955, 0.0, 0.1347, 0.001269, 0.1347, 0.001269, 0.1955, 0.0, 0.1347, 6.795e-06, 0.07377, 0.001248, 0.07416, 0.001269, 0.1347, 6.795e-06, 0.07377, 0.0162, 0.01974, 0.01705, 0.02114, 0.001248, 0.07416, 0.0162, 0.01974, 0.05347, 0.0, 0.05368, 0.001876, 0.01705, 0.02114, 0.05347, 0.0, 0.09406, 0.0, 0.09406, 0.001903, 0.05368, 0.001876, 0.09406, 0.0, 0.1347, 0.0, 0.1347, 0.001903, 0.09406, 0.001903, 0.1347, 0.0, 0.1753, 0.0, 0.1753, 0.001903, 0.1347, 0.001903, 0.1753, 0.0, 0.2158, 0.0, 0.2158, 0.001903, 0.1753, 0.001903, 0.2158, 0.0, 0.2564, 0.0, 0.2564, 0.001903, 0.2158, 0.001903, 0.2564, 0.0, 0.297, 0.0, 0.297, 0.001903, 0.2564, 0.001903, 0.297, 0.0, 0.3376, 0.0, 0.3376, 0.001903, 0.297, 0.001903, 0.3376, 0.0, 0.3782, 0.0, 0.3782, 0.001903, 0.3376, 0.001903, 0.3782, 0.0, 0.4188, 0.0, 0.4188, 0.001903, 0.3782, 0.001903, 0.4188, 0.0, 0.4594, 0.0, 0.4594, 0.001903, 0.4188, 0.001903, 0.4594, 0.0, 0.5, 0.0, 0.5, 0.001903, 0.4594, 0.001903, 0.5, 0.0, 0.5406, 0.0, 0.5406, 0.001903, 0.5, 0.001903, 0.5406, 0.0, 0.5812, 0.0, 0.5812, 0.001903, 0.5406, 0.001903, 0.5812, 0.0, 0.6218, 0.0, 0.6218, 0.001903, 0.5812, 0.001903, 0.6218, 0.0, 0.6624, 0.0, 0.6624, 0.001903, 0.6218, 0.001903, 0.6624, 0.0, 0.703, 0.0, 0.703, 0.001903, 0.6624, 0.001903, 0.703, 0.0, 0.7436, 0.0, 0.7436, 0.001903, 0.703, 0.001903, 0.7436, 0.0, 0.7842, 0.0, 0.7842, 0.001903, 0.7436, 0.001903, 0.7842, 0.0, 0.8247, 0.0, 0.8247, 0.001903, 0.7842, 0.001903, 0.8247, 0.0, 0.8653, 0.0, 0.8653, 0.001903, 0.8247, 0.001903, 0.8653, 0.0, 0.9059, 0.0, 0.9059, 0.001903, 0.8653, 0.001903, 0.9059, 0.0, 0.9465, 0.0, 0.9463, 0.001876, 0.9059, 0.001903, 0.9465, 0.0, 0.9838, 0.01974, 0.9829, 0.02114, 0.9463, 0.001876, 0.9838, 0.01974, 1.0, 0.07377, 0.9988, 0.07416, 0.9829, 0.02114, 1.0, 0.07377, 1.0, 0.1347, 0.9987, 0.1347, 0.9988, 0.07416, 1.0, 0.1347, 1.0, 0.1955, 0.9987, 0.1955, 0.9987, 0.1347, 1.0, 0.1955, 1.0, 0.2564, 0.9987, 0.2564, 0.9987, 0.1955, 1.0, 0.2564, 1.0, 0.3173, 0.9987, 0.3173, 0.9987, 0.2564, 1.0, 0.3173, 1.0, 0.3782, 0.9987, 0.3782, 0.9987, 0.3173, 1.0, 0.3782, 1.0, 0.4391, 0.9987, 0.4391, 0.9987, 0.3782, 1.0, 0.4391, 1.0, 0.5, 0.9987, 0.5, 0.9987, 0.4391, 0.9987, 0.5, 0.9987, 0.5609, 0.9951, 0.5609, 0.9951, 0.5, 0.9987, 0.5609, 0.9987, 0.6218, 0.9951, 0.6218, 0.9951, 0.5609, 0.9987, 0.6218, 0.9987, 0.6827, 0.9951, 0.6827, 0.9951, 0.6218, 0.9987, 0.6827, 0.9987, 0.7436, 0.9951, 0.7436, 0.9951, 0.6827, 0.9987, 0.7436, 0.9987, 0.8045, 0.9951, 0.8045, 0.9951, 0.7436, 0.9987, 0.8045, 0.9987, 0.8653, 0.9951, 0.8653, 0.9951, 0.8045, 0.9987, 0.8653, 0.9988, 0.9258, 0.9952, 0.9247, 0.9951, 0.8653, 0.9988, 0.9258, 0.9829, 0.9789, 0.9805, 0.9749, 0.9952, 0.9247, 0.9829, 0.9789, 0.9463, 0.9981, 0.9457, 0.9928, 0.9805, 0.9749, 0.9463, 0.9981, 0.9059, 0.9981, 0.9059, 0.9927, 0.9457, 0.9928, 0.9059, 0.9981, 0.8653, 0.9981, 0.8653, 0.9927, 0.9059, 0.9927, 0.8653, 0.9981, 0.8247, 0.9981, 0.8247, 0.9927, 0.8653, 0.9927, 0.8247, 0.9981, 0.7842, 0.9981, 0.7842, 0.9927, 0.8247, 0.9927, 0.7842, 0.9981, 0.7436, 0.9981, 0.7436, 0.9927, 0.7842, 0.9927, 0.7436, 0.9981, 0.703, 0.9981, 0.703, 0.9927, 0.7436, 0.9927, 0.703, 0.9981, 0.6624, 0.9981, 0.6624, 0.9927, 0.703, 0.9927, 0.6624, 0.9981, 0.6218, 0.9981, 0.6218, 0.9927, 0.6624, 0.9927, 0.6218, 0.9981, 0.5812, 0.9981, 0.5812, 0.9927, 0.6218, 0.9927, 0.5812, 0.9981, 0.5406, 0.9981, 0.5406, 0.9927, 0.5812, 0.9927, 0.5406, 0.9981, 0.5, 0.9981, 0.5, 0.9927, 0.5406, 0.9927, 0.5, 0.9981, 0.4594, 0.9981, 0.4594, 0.9927, 0.5, 0.9927, 0.4594, 0.9981, 0.4188, 0.9981, 0.4188, 0.9927, 0.4594, 0.9927, 0.4188, 0.9981, 0.3782, 0.9981, 0.3782, 0.9927, 0.4188, 0.9927, 0.3782, 0.9981, 0.3376, 0.9981, 0.3376, 0.9927, 0.3782, 0.9927, 0.3376, 0.9981, 0.297, 0.9981, 0.297, 0.9927, 0.3376, 0.9927, 0.297, 0.9981, 0.2564, 0.9981, 0.2564, 0.9927, 0.297, 0.9927, 0.2564, 0.9981, 0.2158, 0.9981, 0.2158, 0.9927, 0.2564, 0.9927, 0.2158, 0.9981, 0.1753, 0.9981, 0.1753, 0.9927, 0.2158, 0.9927, 0.1753, 0.9981, 0.1347, 0.9981, 0.1347, 0.9927, 0.1753, 0.9927, 0.1347, 0.9981, 0.09406, 0.9981, 0.09406, 0.9927, 0.1347, 0.9927, 0.09406, 0.9981, 0.05368, 0.9981, 0.05428, 0.9928, 0.09406, 0.9927, 0.05368, 0.9981, 0.01705, 0.9789, 0.0195, 0.9749, 0.05428, 0.9928, 0.01705, 0.9789, 0.001248, 0.9258, 0.004783, 0.9247, 0.0195, 0.9749, 0.001248, 0.9258, 0.001269, 0.8653, 0.004882, 0.8653, 0.004783, 0.9247, 0.001269, 0.8653, 0.001269, 0.8045, 0.004882, 0.8045, 0.004882, 0.8653, 0.001269, 0.8045, 0.001269, 0.7436, 0.004882, 0.7436, 0.004882, 0.8045, 0.001269, 0.7436, 0.001269, 0.6827, 0.004882, 0.6827, 0.004882, 0.7436, 0.001269, 0.6827, 0.001269, 0.6218, 0.004882, 0.6218, 0.004882, 0.6827, 0.001269, 0.6218, 0.001269, 0.5609, 0.004882, 0.5609, 0.004882, 0.6218, 0.001269, 0.5609, 0.001269, 0.5, 0.004882, 0.5, 0.004882, 0.5609, 0.001269, 0.5, 0.001269, 0.4391, 0.004882, 0.4391, 0.004882, 0.5, 0.001269, 0.4391, 0.001269, 0.3782, 0.004882, 0.3782, 0.004882, 0.4391, 0.001269, 0.3782, 0.001269, 0.3173, 0.004882, 0.3173, 0.004882, 0.3782, 0.001269, 0.3173, 0.001269, 0.2564, 0.004882, 0.2564, 0.004882, 0.3173, 0.001269, 0.2564, 0.001269, 0.1955, 0.004882, 0.1955, 0.004882, 0.2564, 0.001269, 0.1955, 0.001269, 0.1347, 0.004882, 0.1347, 0.004882, 0.1955, 0.001269, 0.1347, 0.001248, 0.07416, 0.004783, 0.07528, 0.004882, 0.1347, 0.001248, 0.07416, 0.01705, 0.02114, 0.0195, 0.02513, 0.004783, 0.07528, 0.01705, 0.02114, 0.05368, 0.001876, 0.05428, 0.00722, 0.0195, 0.02513, 0.05368, 0.001876, 0.09406, 0.001903, 0.09406, 0.007322, 0.05428, 0.00722, 0.09406, 0.001903, 0.1347, 0.001903, 0.1347, 0.007322, 0.09406, 0.007322, 0.1347, 0.001903, 0.1753, 0.001903, 0.1753, 0.007322, 0.1347, 0.007322, 0.1753, 0.001903, 0.2158, 0.001903, 0.2158, 0.007322, 0.1753, 0.007322, 0.2158, 0.001903, 0.2564, 0.001903, 0.2564, 0.007322, 0.2158, 0.007322, 0.2564, 0.001903, 0.297, 0.001903, 0.297, 0.007322, 0.2564, 0.007322, 0.297, 0.001903, 0.3376, 0.001903, 0.3376, 0.007322, 0.297, 0.007322, 0.3376, 0.001903, 0.3782, 0.001903, 0.3782, 0.007322, 0.3376, 0.007322, 0.3782, 0.001903, 0.4188, 0.001903, 0.4188, 0.007322, 0.3782, 0.007322, 0.4188, 0.001903, 0.4594, 0.001903, 0.4594, 0.007322, 0.4188, 0.007322, 0.4594, 0.001903, 0.5, 0.001903, 0.5, 0.007322, 0.4594, 0.007322, 0.5, 0.001903, 0.5406, 0.001903, 0.5406, 0.007322, 0.5, 0.007322, 0.5406, 0.001903, 0.5812, 0.001903, 0.5812, 0.007322, 0.5406, 0.007322, 0.5812, 0.001903, 0.6218, 0.001903, 0.6218, 0.007322, 0.5812, 0.007322, 0.6218, 0.001903, 0.6624, 0.001903, 0.6624, 0.007322, 0.6218, 0.007322, 0.6624, 0.001903, 0.703, 0.001903, 0.703, 0.007322, 0.6624, 0.007322, 0.703, 0.001903, 0.7436, 0.001903, 0.7436, 0.007322, 0.703, 0.007322, 0.7436, 0.001903, 0.7842, 0.001903, 0.7842, 0.007322, 0.7436, 0.007322, 0.7842, 0.001903, 0.8247, 0.001903, 0.8247, 0.007322, 0.7842, 0.007322, 0.8247, 0.001903, 0.8653, 0.001903, 0.8653, 0.007322, 0.8247, 0.007322, 0.8653, 0.001903, 0.9059, 0.001903, 0.9059, 0.007322, 0.8653, 0.007322, 0.9059, 0.001903, 0.9463, 0.001876, 0.9457, 0.00722, 0.9059, 0.007322, 0.9463, 0.001876, 0.9829, 0.02114, 0.9805, 0.02513, 0.9457, 0.00722, 0.9829, 0.02114, 0.9988, 0.07416, 0.9952, 0.07528, 0.9805, 0.02513, 0.9988, 0.07416, 0.9987, 0.1347, 0.9951, 0.1347, 0.9952, 0.07528, 0.9987, 0.1347, 0.9987, 0.1955, 0.9951, 0.1955, 0.9951, 0.1347, 0.9987, 0.1955, 0.9987, 0.2564, 0.9951, 0.2564, 0.9951, 0.1955, 0.9987, 0.2564, 0.9987, 0.3173, 0.9951, 0.3173, 0.9951, 0.2564, 0.9987, 0.3173, 0.9987, 0.3782, 0.9951, 0.3782, 0.9951, 0.3173, 0.9987, 0.3782, 0.9987, 0.4391, 0.9951, 0.4391, 0.9951, 0.3782, 0.9987, 0.4391, 0.9987, 0.5, 0.9951, 0.5, 0.9951, 0.4391, 0.9951, 0.5, 0.9951, 0.5609, 0.9897, 0.5609, 0.9897, 0.5, 0.9951, 0.5609, 0.9951, 0.6218, 0.9897, 0.6218, 0.9897, 0.5609, 0.9951, 0.6218, 0.9951, 0.6827, 0.9897, 0.6827, 0.9897, 0.6218, 0.9951, 0.6827, 0.9951, 0.7436, 0.9897, 0.7436, 0.9897, 0.6827, 0.9951, 0.7436, 0.9951, 0.8045, 0.9897, 0.8045, 0.9897, 0.7436, 0.9951, 0.8045, 0.9951, 0.8653, 0.9897, 0.8653, 0.9897, 0.8045, 0.9951, 0.8653, 0.9952, 0.9247, 0.9899, 0.923, 0.9897, 0.8653, 0.9952, 0.9247, 0.9805, 0.9749, 0.9768, 0.9689, 0.9899, 0.923, 0.9805, 0.9749, 0.9457, 0.9928, 0.9448, 0.9848, 0.9768, 0.9689, 0.9457, 0.9928, 0.9059, 0.9927, 0.9059, 0.9846, 0.9448, 0.9848, 0.9059, 0.9927, 0.8653, 0.9927, 0.8653, 0.9846, 0.9059, 0.9846, 0.8653, 0.9927, 0.8247, 0.9927, 0.8247, 0.9846, 0.8653, 0.9846, 0.8247, 0.9927, 0.7842, 0.9927, 0.7842, 0.9846, 0.8247, 0.9846, 0.7842, 0.9927, 0.7436, 0.9927, 0.7436, 0.9846, 0.7842, 0.9846, 0.7436, 0.9927, 0.703, 0.9927, 0.703, 0.9846, 0.7436, 0.9846, 0.703, 0.9927, 0.6624, 0.9927, 0.6624, 0.9846, 0.703, 0.9846, 0.6624, 0.9927, 0.6218, 0.9927, 0.6218, 0.9846, 0.6624, 0.9846, 0.6218, 0.9927, 0.5812, 0.9927, 0.5812, 0.9846, 0.6218, 0.9846, 0.5812, 0.9927, 0.5406, 0.9927, 0.5406, 0.9846, 0.5812, 0.9846, 0.5406, 0.9927, 0.5, 0.9927, 0.5, 0.9846, 0.5406, 0.9846, 0.5, 0.9927, 0.4594, 0.9927, 0.4594, 0.9846, 0.5, 0.9846, 0.4594, 0.9927, 0.4188, 0.9927, 0.4188, 0.9846, 0.4594, 0.9846, 0.4188, 0.9927, 0.3782, 0.9927, 0.3782, 0.9846, 0.4188, 0.9846, 0.3782, 0.9927, 0.3376, 0.9927, 0.3376, 0.9846, 0.3782, 0.9846, 0.3376, 0.9927, 0.297, 0.9927, 0.297, 0.9846, 0.3376, 0.9846, 0.297, 0.9927, 0.2564, 0.9927, 0.2564, 0.9846, 0.297, 0.9846, 0.2564, 0.9927, 0.2158, 0.9927, 0.2158, 0.9846, 0.2564, 0.9846, 0.2158, 0.9927, 0.1753, 0.9927, 0.1753, 0.9846, 0.2158, 0.9846, 0.1753, 0.9927, 0.1347, 0.9927, 0.1347, 0.9846, 0.1753, 0.9846, 0.1347, 0.9927, 0.09406, 0.9927, 0.09406, 0.9846, 0.1347, 0.9846, 0.09406, 0.9927, 0.05428, 0.9928, 0.05519, 0.9848, 0.09406, 0.9846, 0.05428, 0.9928, 0.0195, 0.9749, 0.02316, 0.9689, 0.05519, 0.9848, 0.0195, 0.9749, 0.004783, 0.9247, 0.01007, 0.923, 0.02316, 0.9689, 0.004783, 0.9247, 0.004882, 0.8653, 0.01029, 0.8653, 0.01007, 0.923, 0.004882, 0.8653, 0.004882, 0.8045, 0.01029, 0.8045, 0.01029, 0.8653, 0.004882, 0.8045, 0.004882, 0.7436, 0.01029, 0.7436, 0.01029, 0.8045, 0.004882, 0.7436, 0.004882, 0.6827, 0.01029, 0.6827, 0.01029, 0.7436, 0.004882, 0.6827, 0.004882, 0.6218, 0.01029, 0.6218, 0.01029, 0.6827, 0.004882, 0.6218, 0.004882, 0.5609, 0.01029, 0.5609, 0.01029, 0.6218, 0.004882, 0.5609, 0.004882, 0.5, 0.01029, 0.5, 0.01029, 0.5609, 0.004882, 0.5, 0.004882, 0.4391, 0.01029, 0.4391, 0.01029, 0.5, 0.004882, 0.4391, 0.004882, 0.3782, 0.01029, 0.3782, 0.01029, 0.4391, 0.004882, 0.3782, 0.004882, 0.3173, 0.01029, 0.3173, 0.01029, 0.3782, 0.004882, 0.3173, 0.004882, 0.2564, 0.01029, 0.2564, 0.01029, 0.3173, 0.004882, 0.2564, 0.004882, 0.1955, 0.01029, 0.1955, 0.01029, 0.2564, 0.004882, 0.1955, 0.004882, 0.1347, 0.01029, 0.1347, 0.01029, 0.1955, 0.004882, 0.1347, 0.004783, 0.07528, 0.01007, 0.07696, 0.01029, 0.1347, 0.004783, 0.07528, 0.0195, 0.02513, 0.02316, 0.0311, 0.01007, 0.07696, 0.0195, 0.02513, 0.05428, 0.00722, 0.05519, 0.01522, 0.02316, 0.0311, 0.05428, 0.00722, 0.09406, 0.007322, 0.09406, 0.01543, 0.05519, 0.01522, 0.09406, 0.007322, 0.1347, 0.007322, 0.1347, 0.01543, 0.09406, 0.01543, 0.1347, 0.007322, 0.1753, 0.007322, 0.1753, 0.01543, 0.1347, 0.01543, 0.1753, 0.007322, 0.2158, 0.007322, 0.2158, 0.01543, 0.1753, 0.01543, 0.2158, 0.007322, 0.2564, 0.007322, 0.2564, 0.01543, 0.2158, 0.01543, 0.2564, 0.007322, 0.297, 0.007322, 0.297, 0.01543, 0.2564, 0.01543, 0.297, 0.007322, 0.3376, 0.007322, 0.3376, 0.01543, 0.297, 0.01543, 0.3376, 0.007322, 0.3782, 0.007322, 0.3782, 0.01543, 0.3376, 0.01543, 0.3782, 0.007322, 0.4188, 0.007322, 0.4188, 0.01543, 0.3782, 0.01543, 0.4188, 0.007322, 0.4594, 0.007322, 0.4594, 0.01543, 0.4188, 0.01543, 0.4594, 0.007322, 0.5, 0.007322, 0.5, 0.01543, 0.4594, 0.01543, 0.5, 0.007322, 0.5406, 0.007322, 0.5406, 0.01543, 0.5, 0.01543, 0.5406, 0.007322, 0.5812, 0.007322, 0.5812, 0.01543, 0.5406, 0.01543, 0.5812, 0.007322, 0.6218, 0.007322, 0.6218, 0.01543, 0.5812, 0.01543, 0.6218, 0.007322, 0.6624, 0.007322, 0.6624, 0.01543, 0.6218, 0.01543, 0.6624, 0.007322, 0.703, 0.007322, 0.703, 0.01543, 0.6624, 0.01543, 0.703, 0.007322, 0.7436, 0.007322, 0.7436, 0.01543, 0.703, 0.01543, 0.7436, 0.007322, 0.7842, 0.007322, 0.7842, 0.01543, 0.7436, 0.01543, 0.7842, 0.007322, 0.8247, 0.007322, 0.8247, 0.01543, 0.7842, 0.01543, 0.8247, 0.007322, 0.8653, 0.007322, 0.8653, 0.01543, 0.8247, 0.01543, 0.8653, 0.007322, 0.9059, 0.007322, 0.9059, 0.01543, 0.8653, 0.01543, 0.9059, 0.007322, 0.9457, 0.00722, 0.9448, 0.01522, 0.9059, 0.01543, 0.9457, 0.00722, 0.9805, 0.02513, 0.9768, 0.0311, 0.9448, 0.01522, 0.9805, 0.02513, 0.9952, 0.07528, 0.9899, 0.07696, 0.9768, 0.0311, 0.9952, 0.07528, 0.9951, 0.1347, 0.9897, 0.1347, 0.9899, 0.07696, 0.9951, 0.1347, 0.9951, 0.1955, 0.9897, 0.1955, 0.9897, 0.1347, 0.9951, 0.1955, 0.9951, 0.2564, 0.9897, 0.2564, 0.9897, 0.1955, 0.9951, 0.2564, 0.9951, 0.3173, 0.9897, 0.3173, 0.9897, 0.2564, 0.9951, 0.3173, 0.9951, 0.3782, 0.9897, 0.3782, 0.9897, 0.3173, 0.9951, 0.3782, 0.9951, 0.4391, 0.9897, 0.4391, 0.9897, 0.3782, 0.9951, 0.4391, 0.9951, 0.5, 0.9897, 0.5, 0.9897, 0.4391, 0.9897, 0.5, 0.9897, 0.5609, 0.9833, 0.5609, 0.9833, 0.5, 0.9897, 0.5609, 0.9897, 0.6218, 0.9833, 0.6218, 0.9833, 0.5609, 0.9897, 0.6218, 0.9897, 0.6827, 0.9833, 0.6827, 0.9833, 0.6218, 0.9897, 0.6827, 0.9897, 0.7436, 0.9833, 0.7436, 0.9833, 0.6827, 0.9897, 0.7436, 0.9897, 0.8045, 0.9833, 0.8045, 0.9833, 0.7436, 0.9897, 0.8045, 0.9897, 0.8653, 0.9833, 0.8653, 0.9833, 0.8045, 0.9897, 0.8653, 0.9899, 0.923, 0.9837, 0.9211, 0.9833, 0.8653, 0.9899, 0.923, 0.9768, 0.9689, 0.9725, 0.9619, 0.9837, 0.9211, 0.9768, 0.9689, 0.9448, 0.9848, 0.9438, 0.9753, 0.9725, 0.9619, 0.9448, 0.9848, 0.9059, 0.9846, 0.9059, 0.975, 0.9438, 0.9753, 0.9059, 0.9846, 0.8653, 0.9846, 0.8653, 0.975, 0.9059, 0.975, 0.8653, 0.9846, 0.8247, 0.9846, 0.8247, 0.975, 0.8653, 0.975, 0.8247, 0.9846, 0.7842, 0.9846, 0.7842, 0.975, 0.8247, 0.975, 0.7842, 0.9846, 0.7436, 0.9846, 0.7436, 0.975, 0.7842, 0.975, 0.7436, 0.9846, 0.703, 0.9846, 0.703, 0.975, 0.7436, 0.975, 0.703, 0.9846, 0.6624, 0.9846, 0.6624, 0.975, 0.703, 0.975, 0.6624, 0.9846, 0.6218, 0.9846, 0.6218, 0.975, 0.6624, 0.975, 0.6218, 0.9846, 0.5812, 0.9846, 0.5812, 0.975, 0.6218, 0.975, 0.5812, 0.9846, 0.5406, 0.9846, 0.5406, 0.975, 0.5812, 0.975, 0.5406, 0.9846, 0.5, 0.9846, 0.5, 0.975, 0.5406, 0.975, 0.5, 0.9846, 0.4594, 0.9846, 0.4594, 0.975, 0.5, 0.975, 0.4594, 0.9846, 0.4188, 0.9846, 0.4188, 0.975, 0.4594, 0.975, 0.4188, 0.9846, 0.3782, 0.9846, 0.3782, 0.975, 0.4188, 0.975, 0.3782, 0.9846, 0.3376, 0.9846, 0.3376, 0.975, 0.3782, 0.975, 0.3376, 0.9846, 0.297, 0.9846, 0.297, 0.975, 0.3376, 0.975, 0.297, 0.9846, 0.2564, 0.9846, 0.2564, 0.975, 0.297, 0.975, 0.2564, 0.9846, 0.2158, 0.9846, 0.2158, 0.975, 0.2564, 0.975, 0.2158, 0.9846, 0.1753, 0.9846, 0.1753, 0.975, 0.2158, 0.975, 0.1753, 0.9846, 0.1347, 0.9846, 0.1347, 0.975, 0.1753, 0.975, 0.1347, 0.9846, 0.09406, 0.9846, 0.09406, 0.975, 0.1347, 0.975, 0.09406, 0.9846, 0.05519, 0.9848, 0.05625, 0.9753, 0.09406, 0.975, 0.05519, 0.9848, 0.02316, 0.9689, 0.02748, 0.9619, 0.05625, 0.9753, 0.02316, 0.9689, 0.01007, 0.923, 0.01631, 0.9211, 0.02748, 0.9619, 0.01007, 0.923, 0.01029, 0.8653, 0.01667, 0.8653, 0.01631, 0.9211, 0.01029, 0.8653, 0.01029, 0.8045, 0.01667, 0.8045, 0.01667, 0.8653, 0.01029, 0.8045, 0.01029, 0.7436, 0.01667, 0.7436, 0.01667, 0.8045, 0.01029, 0.7436, 0.01029, 0.6827, 0.01667, 0.6827, 0.01667, 0.7436, 0.01029, 0.6827, 0.01029, 0.6218, 0.01667, 0.6218, 0.01667, 0.6827, 0.01029, 0.6218, 0.01029, 0.5609, 0.01667, 0.5609, 0.01667, 0.6218, 0.01029, 0.5609, 0.01029, 0.5, 0.01667, 0.5, 0.01667, 0.5609, 0.01029, 0.5, 0.01029, 0.4391, 0.01667, 0.4391, 0.01667, 0.5, 0.01029, 0.4391, 0.01029, 0.3782, 0.01667, 0.3782, 0.01667, 0.4391, 0.01029, 0.3782, 0.01029, 0.3173, 0.01667, 0.3173, 0.01667, 0.3782, 0.01029, 0.3173, 0.01029, 0.2564, 0.01667, 0.2564, 0.01667, 0.3173, 0.01029, 0.2564, 0.01029, 0.1955, 0.01667, 0.1955, 0.01667, 0.2564, 0.01029, 0.1955, 0.01029, 0.1347, 0.01667, 0.1347, 0.01667, 0.1955, 0.01029, 0.1347, 0.01007, 0.07696, 0.01631, 0.07894, 0.01667, 0.1347, 0.01007, 0.07696, 0.02316, 0.0311, 0.02748, 0.03814, 0.01631, 0.07894, 0.02316, 0.0311, 0.05519, 0.01522, 0.05625, 0.02465, 0.02748, 0.03814, 0.05519, 0.01522, 0.09406, 0.01543, 0.09406, 0.025, 0.05625, 0.02465, 0.09406, 0.01543, 0.1347, 0.01543, 0.1347, 0.025, 0.09406, 0.025, 0.1347, 0.01543, 0.1753, 0.01543, 0.1753, 0.025, 0.1347, 0.025, 0.1753, 0.01543, 0.2158, 0.01543, 0.2158, 0.025, 0.1753, 0.025, 0.2158, 0.01543, 0.2564, 0.01543, 0.2564, 0.025, 0.2158, 0.025, 0.2564, 0.01543, 0.297, 0.01543, 0.297, 0.025, 0.2564, 0.025, 0.297, 0.01543, 0.3376, 0.01543, 0.3376, 0.025, 0.297, 0.025, 0.3376, 0.01543, 0.3782, 0.01543, 0.3782, 0.025, 0.3376, 0.025, 0.3782, 0.01543, 0.4188, 0.01543, 0.4188, 0.025, 0.3782, 0.025, 0.4188, 0.01543, 0.4594, 0.01543, 0.4594, 0.025, 0.4188, 0.025, 0.4594, 0.01543, 0.5, 0.01543, 0.5, 0.025, 0.4594, 0.025, 0.5, 0.01543, 0.5406, 0.01543, 0.5406, 0.025, 0.5, 0.025, 0.5406, 0.01543, 0.5812, 0.01543, 0.5812, 0.025, 0.5406, 0.025, 0.5812, 0.01543, 0.6218, 0.01543, 0.6218, 0.025, 0.5812, 0.025, 0.6218, 0.01543, 0.6624, 0.01543, 0.6624, 0.025, 0.6218, 0.025, 0.6624, 0.01543, 0.703, 0.01543, 0.703, 0.025, 0.6624, 0.025, 0.703, 0.01543, 0.7436, 0.01543, 0.7436, 0.025, 0.703, 0.025, 0.7436, 0.01543, 0.7842, 0.01543, 0.7842, 0.025, 0.7436, 0.025, 0.7842, 0.01543, 0.8247, 0.01543, 0.8247, 0.025, 0.7842, 0.025, 0.8247, 0.01543, 0.8653, 0.01543, 0.8653, 0.025, 0.8247, 0.025, 0.8653, 0.01543, 0.9059, 0.01543, 0.9059, 0.025, 0.8653, 0.025, 0.9059, 0.01543, 0.9448, 0.01522, 0.9438, 0.02465, 0.9059, 0.025, 0.9448, 0.01522, 0.9768, 0.0311, 0.9725, 0.03814, 0.9438, 0.02465, 0.9768, 0.0311, 0.9899, 0.07696, 0.9837, 0.07894, 0.9725, 0.03814, 0.9899, 0.07696, 0.9897, 0.1347, 0.9833, 0.1347, 0.9837, 0.07894, 0.9897, 0.1347, 0.9897, 0.1955, 0.9833, 0.1955, 0.9833, 0.1347, 0.9897, 0.1955, 0.9897, 0.2564, 0.9833, 0.2564, 0.9833, 0.1955, 0.9897, 0.2564, 0.9897, 0.3173, 0.9833, 0.3173, 0.9833, 0.2564, 0.9897, 0.3173, 0.9897, 0.3782, 0.9833, 0.3782, 0.9833, 0.3173, 0.9897, 0.3782, 0.9897, 0.4391, 0.9833, 0.4391, 0.9833, 0.3782, 0.9897, 0.4391, 0.9897, 0.5, 0.9833, 0.5, 0.9833, 0.4391, 0.9833, 0.5, 0.9833, 0.5609, 0.9833, 0.6218, 0.9833, 0.6827, 0.9833, 0.7436, 0.9833, 0.8045, 0.9833, 0.8653, 0.9837, 0.9211, 0.9725, 0.9619, 0.9438, 0.9753, 0.9059, 0.975, 0.8653, 0.975, 0.8247, 0.975, 0.7842, 0.975, 0.7436, 0.975, 0.703, 0.975, 0.6624, 0.975, 0.6218, 0.975, 0.5812, 0.975, 0.5406, 0.975, 0.5, 0.975, 0.4594, 0.975, 0.4188, 0.975, 0.3782, 0.975, 0.3376, 0.975, 0.297, 0.975, 0.2564, 0.975, 0.2158, 0.975, 0.1753, 0.975, 0.1347, 0.975, 0.09406, 0.975, 0.05625, 0.9753, 0.02748, 0.9619, 0.01631, 0.9211, 0.01667, 0.8653, 0.01667, 0.8045, 0.01667, 0.7436, 0.01667, 0.6827, 0.01667, 0.6218, 0.01667, 0.5609, 0.01667, 0.5, 0.01667, 0.4391, 0.01667, 0.3782, 0.01667, 0.3173, 0.01667, 0.2564, 0.01667, 0.1955, 0.01667, 0.1347, 0.01631, 0.07894, 0.02748, 0.03814, 0.05625, 0.02465, 0.09406, 0.025, 0.1347, 0.025, 0.1753, 0.025, 0.2158, 0.025, 0.2564, 0.025, 0.297, 0.025, 0.3376, 0.025, 0.3782, 0.025, 0.4188, 0.025, 0.4594, 0.025, 0.5, 0.025, 0.5406, 0.025, 0.5812, 0.025, 0.6218, 0.025, 0.6624, 0.025, 0.703, 0.025, 0.7436, 0.025, 0.7842, 0.025, 0.8247, 0.025, 0.8653, 0.025, 0.9059, 0.025, 0.9438, 0.02465, 0.9725, 0.03814, 0.9837, 0.07894, 0.9833, 0.1347, 0.9833, 0.1955, 0.9833, 0.2564, 0.9833, 0.3173, 0.9833, 0.3782, 0.9833, 0.4391, 1.0, 0.4391, 1.0, 0.3782, 1.0, 0.3173, 1.0, 0.2564, 1.0, 0.1955, 1.0, 0.1347, 1.0, 0.07377, 0.9838, 0.01974, 0.9465, 0.0, 0.9059, 0.0, 0.8653, 0.0, 0.8247, 0.0, 0.7842, 0.0, 0.7436, 0.0, 0.703, 0.0, 0.6624, 0.0, 0.6218, 0.0, 0.5812, 0.0, 0.5406, 0.0, 0.5, 0.0, 0.4594, 0.0, 0.4188, 0.0, 0.3782, 0.0, 0.3376, 0.0, 0.297, 0.0, 0.2564, 0.0, 0.2158, 0.0, 0.1753, 0.0, 0.1347, 0.0, 0.09406, 0.0, 0.05347, 0.0, 0.0162, 0.01974, 6.795e-06, 0.07377, 0.0, 0.1347, 0.0, 0.1955, 0.0, 0.2564, 0.0, 0.3173, 0.0, 0.3782, 0.0, 0.4391, 0.0, 0.5, 0.0, 0.5609, 0.0, 0.6218, 0.0, 0.6827, 0.0, 0.7436, 0.0, 0.8045, 0.0, 0.8653, 6.795e-06, 0.9262, 0.0162, 0.9803, 0.05347, 1.0, 0.09406, 1.0, 0.1347, 1.0, 0.1753, 1.0, 0.2158, 1.0, 0.2564, 1.0, 0.297, 1.0, 0.3376, 1.0, 0.3782, 1.0, 0.4188, 1.0, 0.4594, 1.0, 0.5, 1.0, 0.5406, 1.0, 0.5812, 1.0, 0.6218, 1.0, 0.6624, 1.0, 0.703, 1.0, 0.7436, 1.0, 0.7842, 1.0, 0.8247, 1.0, 0.8653, 1.0, 0.9059, 1.0, 0.9465, 1.0, 0.9838, 0.9803, 1.0, 0.9262, 1.0, 0.8653, 1.0, 0.8045, 1.0, 0.7436, 1.0, 0.6827, 1.0, 0.6218, 1.0, 0.5609, 1.0, 0.5])
me_card_slab.materials.append(mat_card_arcilla)
me_card_slab.update()

# ---- objects
ob_softbox = bpy.data.objects.new('softbox', light_softbox)
ob_softbox_001 = bpy.data.objects.new('softbox.001', light_softbox_001)
ob_card_slab = bpy.data.objects.new('card_slab', me_card_slab)

# ---- transforms, parenting, visibility, modifiers, constraints
ob_softbox.location = (-2.2, 2.6, 4.2)
ob_softbox.rotation_euler = (0.6814, -3.754e-08, -2.439)
ob_softbox_001.location = (3.4, 1.4, 2.6)
ob_softbox_001.rotation_euler = (0.9553, -5.279e-08, 1.961)
ob_card_slab.location = (0.0, 0.0, 0.0)

# ---- collection membership
scene.collection.objects.link(ob_softbox)
scene.collection.objects.link(ob_softbox_001)
scene.collection.objects.link(ob_card_slab)

# ---- scene / render settings (as saved in the file)
scene.frame_start = 0; scene.frame_end = 24; scene.frame_set(-1000)
scene.render.engine = 'CYCLES'
scene.render.image_settings.color_depth = '16'
scene.render.resolution_x = 200
scene.render.resolution_y = 200
scene.render.fps = 60
scene.cycles.samples = 96
scene.view_settings.view_transform = 'Standard'
bpy.context.view_layer.update()

# ---- added for rendering (the .blend has no active camera): camera
cam_auto = bpy.data.cameras.new('AutoCamera')
cam_auto.lens = 50.0
cam_auto.sensor_width = 36.0
cam_auto.clip_end = 1000.0
ob_auto_camera = bpy.data.objects.new('AutoCamera', cam_auto)
scene.collection.objects.link(ob_auto_camera)
ob_auto_camera.location = (3.33627, -4.00352, 2.69401)
ob_auto_camera.rotation_euler = (1.09748, -7.21219e-08, 0.694738)
scene.camera = ob_auto_camera
bpy.context.view_layer.update()
